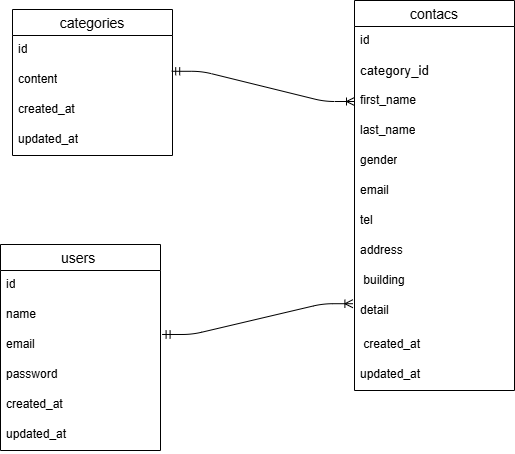

The diagram above was exported from draw.io. Its source (the exported page's mxGraphModel, read from the mxfile embedded in the PNG):
<mxGraphModel dx="713" dy="563" grid="1" gridSize="9" guides="1" tooltips="1" connect="1" arrows="1" fold="1" page="1" pageScale="1" pageWidth="827" pageHeight="1169" math="0" shadow="0">
  <root>
    <mxCell id="0" />
    <mxCell id="1" parent="0" />
    <mxCell id="2" value="categories" style="swimlane;fontStyle=0;childLayout=stackLayout;horizontal=1;startSize=26;horizontalStack=0;resizeParent=1;resizeParentMax=0;resizeLast=0;collapsible=1;marginBottom=0;align=center;fontSize=14;" parent="1" vertex="1">
      <mxGeometry x="162" y="135" width="160" height="146" as="geometry">
        <mxRectangle x="90" y="120" width="110" height="30" as="alternateBounds" />
      </mxGeometry>
    </mxCell>
    <mxCell id="3" value="id" style="text;strokeColor=none;fillColor=none;spacingLeft=4;spacingRight=4;overflow=hidden;rotatable=0;points=[[0,0.5],[1,0.5]];portConstraint=eastwest;fontSize=12;whiteSpace=wrap;html=1;" parent="2" vertex="1">
      <mxGeometry y="26" width="160" height="30" as="geometry" />
    </mxCell>
    <mxCell id="4" value="content" style="text;strokeColor=none;fillColor=none;spacingLeft=4;spacingRight=4;overflow=hidden;rotatable=0;points=[[0,0.5],[1,0.5]];portConstraint=eastwest;fontSize=12;whiteSpace=wrap;html=1;" parent="2" vertex="1">
      <mxGeometry y="56" width="160" height="30" as="geometry" />
    </mxCell>
    <mxCell id="5" value="created_at&amp;nbsp;" style="text;strokeColor=none;fillColor=none;spacingLeft=4;spacingRight=4;overflow=hidden;rotatable=0;points=[[0,0.5],[1,0.5]];portConstraint=eastwest;fontSize=12;whiteSpace=wrap;html=1;" parent="2" vertex="1">
      <mxGeometry y="86" width="160" height="30" as="geometry" />
    </mxCell>
    <mxCell id="14" value="updated_at" style="text;strokeColor=none;fillColor=none;spacingLeft=4;spacingRight=4;overflow=hidden;rotatable=0;points=[[0,0.5],[1,0.5]];portConstraint=eastwest;fontSize=12;whiteSpace=wrap;html=1;" parent="2" vertex="1">
      <mxGeometry y="116" width="160" height="30" as="geometry" />
    </mxCell>
    <mxCell id="6" value="contacs" style="swimlane;fontStyle=0;childLayout=stackLayout;horizontal=1;startSize=26;horizontalStack=0;resizeParent=1;resizeParentMax=0;resizeLast=0;collapsible=1;marginBottom=0;align=center;fontSize=14;" parent="1" vertex="1">
      <mxGeometry x="504" y="126" width="160" height="390" as="geometry" />
    </mxCell>
    <mxCell id="7" value="id" style="text;strokeColor=none;fillColor=none;spacingLeft=4;spacingRight=4;overflow=hidden;rotatable=0;points=[[0,0.5],[1,0.5]];portConstraint=eastwest;fontSize=12;whiteSpace=wrap;html=1;" parent="6" vertex="1">
      <mxGeometry y="26" width="160" height="30" as="geometry" />
    </mxCell>
    <mxCell id="8" value="&lt;span style=&quot;color: rgb(0, 0, 0); font-size: 10pt; font-family: Arial;&quot; data-sheets-root=&quot;1&quot;&gt;category_id&lt;/span&gt;" style="text;strokeColor=none;fillColor=none;spacingLeft=4;spacingRight=4;overflow=hidden;rotatable=0;points=[[0,0.5],[1,0.5]];portConstraint=eastwest;fontSize=12;whiteSpace=wrap;html=1;" parent="6" vertex="1">
      <mxGeometry y="56" width="160" height="30" as="geometry" />
    </mxCell>
    <mxCell id="9" value="first_name" style="text;strokeColor=none;fillColor=none;spacingLeft=4;spacingRight=4;overflow=hidden;rotatable=0;points=[[0,0.5],[1,0.5]];portConstraint=eastwest;fontSize=12;whiteSpace=wrap;html=1;" parent="6" vertex="1">
      <mxGeometry y="86" width="160" height="30" as="geometry" />
    </mxCell>
    <mxCell id="15" value="last_name&lt;div&gt;&lt;br&gt;&lt;/div&gt;&lt;div&gt;&lt;br&gt;&lt;/div&gt;" style="text;strokeColor=none;fillColor=none;spacingLeft=4;spacingRight=4;overflow=hidden;rotatable=0;points=[[0,0.5],[1,0.5]];portConstraint=eastwest;fontSize=12;whiteSpace=wrap;html=1;" parent="6" vertex="1">
      <mxGeometry y="116" width="160" height="30" as="geometry" />
    </mxCell>
    <mxCell id="18" value="gender" style="text;strokeColor=none;fillColor=none;spacingLeft=4;spacingRight=4;overflow=hidden;rotatable=0;points=[[0,0.5],[1,0.5]];portConstraint=eastwest;fontSize=12;whiteSpace=wrap;html=1;" parent="6" vertex="1">
      <mxGeometry y="146" width="160" height="30" as="geometry" />
    </mxCell>
    <mxCell id="17" value="email" style="text;strokeColor=none;fillColor=none;spacingLeft=4;spacingRight=4;overflow=hidden;rotatable=0;points=[[0,0.5],[1,0.5]];portConstraint=eastwest;fontSize=12;whiteSpace=wrap;html=1;" parent="6" vertex="1">
      <mxGeometry y="176" width="160" height="30" as="geometry" />
    </mxCell>
    <mxCell id="16" value="tel" style="text;strokeColor=none;fillColor=none;spacingLeft=4;spacingRight=4;overflow=hidden;rotatable=0;points=[[0,0.5],[1,0.5]];portConstraint=eastwest;fontSize=12;whiteSpace=wrap;html=1;" parent="6" vertex="1">
      <mxGeometry y="206" width="160" height="30" as="geometry" />
    </mxCell>
    <mxCell id="22" value="address" style="text;strokeColor=none;fillColor=none;spacingLeft=4;spacingRight=4;overflow=hidden;rotatable=0;points=[[0,0.5],[1,0.5]];portConstraint=eastwest;fontSize=12;whiteSpace=wrap;html=1;" parent="6" vertex="1">
      <mxGeometry y="236" width="160" height="30" as="geometry" />
    </mxCell>
    <mxCell id="21" value="&amp;nbsp;building" style="text;strokeColor=none;fillColor=none;spacingLeft=4;spacingRight=4;overflow=hidden;rotatable=0;points=[[0,0.5],[1,0.5]];portConstraint=eastwest;fontSize=12;whiteSpace=wrap;html=1;" parent="6" vertex="1">
      <mxGeometry y="266" width="160" height="30" as="geometry" />
    </mxCell>
    <mxCell id="20" value="detail&amp;nbsp;&amp;nbsp;" style="text;strokeColor=none;fillColor=none;spacingLeft=4;spacingRight=4;overflow=hidden;rotatable=0;points=[[0,0.5],[1,0.5]];portConstraint=eastwest;fontSize=12;whiteSpace=wrap;html=1;" parent="6" vertex="1">
      <mxGeometry y="296" width="160" height="34" as="geometry" />
    </mxCell>
    <mxCell id="19" value="&amp;nbsp;created_at&amp;nbsp;" style="text;strokeColor=none;fillColor=none;spacingLeft=4;spacingRight=4;overflow=hidden;rotatable=0;points=[[0,0.5],[1,0.5]];portConstraint=eastwest;fontSize=12;whiteSpace=wrap;html=1;" parent="6" vertex="1">
      <mxGeometry y="330" width="160" height="30" as="geometry" />
    </mxCell>
    <mxCell id="23" value="&lt;span style=&quot;color: rgb(0, 0, 0);&quot;&gt;updated_at&amp;nbsp;&lt;/span&gt;" style="text;strokeColor=none;fillColor=none;spacingLeft=4;spacingRight=4;overflow=hidden;rotatable=0;points=[[0,0.5],[1,0.5]];portConstraint=eastwest;fontSize=12;whiteSpace=wrap;html=1;" parent="6" vertex="1">
      <mxGeometry y="360" width="160" height="30" as="geometry" />
    </mxCell>
    <mxCell id="10" value="users " style="swimlane;fontStyle=0;childLayout=stackLayout;horizontal=1;startSize=26;horizontalStack=0;resizeParent=1;resizeParentMax=0;resizeLast=0;collapsible=1;marginBottom=0;align=center;fontSize=14;" parent="1" vertex="1">
      <mxGeometry x="150" y="370" width="160" height="206" as="geometry" />
    </mxCell>
    <mxCell id="11" value="id" style="text;strokeColor=none;fillColor=none;spacingLeft=4;spacingRight=4;overflow=hidden;rotatable=0;points=[[0,0.5],[1,0.5]];portConstraint=eastwest;fontSize=12;whiteSpace=wrap;html=1;" parent="10" vertex="1">
      <mxGeometry y="26" width="160" height="30" as="geometry" />
    </mxCell>
    <mxCell id="12" value="name" style="text;strokeColor=none;fillColor=none;spacingLeft=4;spacingRight=4;overflow=hidden;rotatable=0;points=[[0,0.5],[1,0.5]];portConstraint=eastwest;fontSize=12;whiteSpace=wrap;html=1;" parent="10" vertex="1">
      <mxGeometry y="56" width="160" height="30" as="geometry" />
    </mxCell>
    <mxCell id="13" value="email" style="text;strokeColor=none;fillColor=none;spacingLeft=4;spacingRight=4;overflow=hidden;rotatable=0;points=[[0,0.5],[1,0.5]];portConstraint=eastwest;fontSize=12;whiteSpace=wrap;html=1;" parent="10" vertex="1">
      <mxGeometry y="86" width="160" height="30" as="geometry" />
    </mxCell>
    <mxCell id="27" value="password&amp;nbsp;" style="text;strokeColor=none;fillColor=none;spacingLeft=4;spacingRight=4;overflow=hidden;rotatable=0;points=[[0,0.5],[1,0.5]];portConstraint=eastwest;fontSize=12;whiteSpace=wrap;html=1;" parent="10" vertex="1">
      <mxGeometry y="116" width="160" height="30" as="geometry" />
    </mxCell>
    <mxCell id="26" value="created_at" style="text;strokeColor=none;fillColor=none;spacingLeft=4;spacingRight=4;overflow=hidden;rotatable=0;points=[[0,0.5],[1,0.5]];portConstraint=eastwest;fontSize=12;whiteSpace=wrap;html=1;" parent="10" vertex="1">
      <mxGeometry y="146" width="160" height="30" as="geometry" />
    </mxCell>
    <mxCell id="25" value="updated_at&amp;nbsp;" style="text;strokeColor=none;fillColor=none;spacingLeft=4;spacingRight=4;overflow=hidden;rotatable=0;points=[[0,0.5],[1,0.5]];portConstraint=eastwest;fontSize=12;whiteSpace=wrap;html=1;" parent="10" vertex="1">
      <mxGeometry y="176" width="160" height="30" as="geometry" />
    </mxCell>
    <mxCell id="31" value="" style="edgeStyle=entityRelationEdgeStyle;fontSize=12;html=1;endArrow=ERoneToMany;startArrow=ERmandOne;exitX=0.995;exitY=0.193;exitDx=0;exitDy=0;entryX=0;entryY=0.5;entryDx=0;entryDy=0;exitPerimeter=0;" parent="1" source="4" target="9" edge="1">
      <mxGeometry width="100" height="100" relative="1" as="geometry">
        <mxPoint x="250" y="180" as="sourcePoint" />
        <mxPoint x="459" y="180" as="targetPoint" />
        <Array as="points">
          <mxPoint x="270" y="289" />
          <mxPoint x="342" y="151" />
          <mxPoint x="459" y="169" />
          <mxPoint x="432" y="187" />
          <mxPoint x="280" y="249" />
          <mxPoint x="300" y="269" />
          <mxPoint x="210" y="279" />
        </Array>
      </mxGeometry>
    </mxCell>
    <mxCell id="33" value="" style="edgeStyle=entityRelationEdgeStyle;fontSize=12;html=1;endArrow=ERoneToMany;startArrow=ERmandOne;entryX=-0.01;entryY=0.212;entryDx=0;entryDy=0;entryPerimeter=0;exitX=1.01;exitY=0.133;exitDx=0;exitDy=0;exitPerimeter=0;" parent="1" source="13" target="20" edge="1">
      <mxGeometry width="100" height="100" relative="1" as="geometry">
        <mxPoint x="279" y="334" as="sourcePoint" />
        <mxPoint x="379" y="234" as="targetPoint" />
        <Array as="points">
          <mxPoint x="351" y="455" />
          <mxPoint x="351" y="459" />
          <mxPoint x="324" y="459" />
          <mxPoint x="369" y="405" />
          <mxPoint x="349" y="342" />
          <mxPoint x="405" y="387" />
        </Array>
      </mxGeometry>
    </mxCell>
  </root>
</mxGraphModel>